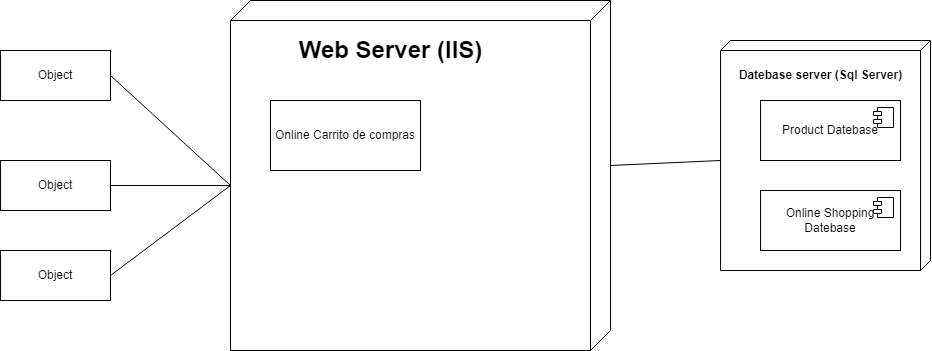

The diagram above was exported from draw.io. Its source (the exported page's mxGraphModel, read from the mxfile embedded in the PNG):
<mxGraphModel dx="1122" dy="774" grid="1" gridSize="10" guides="1" tooltips="1" connect="1" arrows="1" fold="1" page="1" pageScale="1" pageWidth="827" pageHeight="1169" math="0" shadow="0">
  <root>
    <mxCell id="0" />
    <mxCell id="1" parent="0" />
    <mxCell id="AUHS_Jx-01-jIUYWjE3t-1" value="" style="verticalAlign=top;align=left;spacingTop=8;spacingLeft=2;spacingRight=12;shape=cube;size=20;direction=south;fontStyle=4;html=1;whiteSpace=wrap;" vertex="1" parent="1">
      <mxGeometry x="240" y="270" width="380" height="350" as="geometry" />
    </mxCell>
    <mxCell id="AUHS_Jx-01-jIUYWjE3t-2" value="Online Carrito de compras" style="html=1;whiteSpace=wrap;" vertex="1" parent="1">
      <mxGeometry x="280" y="370" width="150" height="70" as="geometry" />
    </mxCell>
    <mxCell id="AUHS_Jx-01-jIUYWjE3t-3" value="" style="endArrow=none;html=1;rounded=0;entryX=0;entryY=0;entryDx=185;entryDy=380;entryPerimeter=0;exitX=1;exitY=0.5;exitDx=0;exitDy=0;" edge="1" parent="1" source="AUHS_Jx-01-jIUYWjE3t-8" target="AUHS_Jx-01-jIUYWjE3t-1">
      <mxGeometry width="50" height="50" relative="1" as="geometry">
        <mxPoint x="110" y="290" as="sourcePoint" />
        <mxPoint x="140" y="310" as="targetPoint" />
      </mxGeometry>
    </mxCell>
    <mxCell id="AUHS_Jx-01-jIUYWjE3t-4" value="Web Server (IIS)" style="text;strokeColor=none;fillColor=none;html=1;fontSize=24;fontStyle=1;verticalAlign=middle;align=center;" vertex="1" parent="1">
      <mxGeometry x="350" y="300" width="100" height="40" as="geometry" />
    </mxCell>
    <mxCell id="AUHS_Jx-01-jIUYWjE3t-5" value="Object" style="html=1;whiteSpace=wrap;" vertex="1" parent="1">
      <mxGeometry x="10" y="430" width="110" height="50" as="geometry" />
    </mxCell>
    <mxCell id="AUHS_Jx-01-jIUYWjE3t-6" value="" style="endArrow=none;html=1;rounded=0;entryX=0;entryY=0;entryDx=185;entryDy=380;entryPerimeter=0;exitX=1;exitY=0.5;exitDx=0;exitDy=0;" edge="1" parent="1" source="AUHS_Jx-01-jIUYWjE3t-5" target="AUHS_Jx-01-jIUYWjE3t-1">
      <mxGeometry width="50" height="50" relative="1" as="geometry">
        <mxPoint x="110" y="430" as="sourcePoint" />
        <mxPoint x="190" y="500" as="targetPoint" />
      </mxGeometry>
    </mxCell>
    <mxCell id="AUHS_Jx-01-jIUYWjE3t-7" value="" style="endArrow=none;html=1;rounded=0;entryX=0;entryY=0;entryDx=185;entryDy=380;entryPerimeter=0;exitX=1;exitY=0.5;exitDx=0;exitDy=0;" edge="1" parent="1" source="AUHS_Jx-01-jIUYWjE3t-9" target="AUHS_Jx-01-jIUYWjE3t-1">
      <mxGeometry width="50" height="50" relative="1" as="geometry">
        <mxPoint x="70" y="540" as="sourcePoint" />
        <mxPoint x="180" y="520" as="targetPoint" />
      </mxGeometry>
    </mxCell>
    <mxCell id="AUHS_Jx-01-jIUYWjE3t-8" value="Object" style="html=1;whiteSpace=wrap;" vertex="1" parent="1">
      <mxGeometry x="10" y="320" width="110" height="50" as="geometry" />
    </mxCell>
    <mxCell id="AUHS_Jx-01-jIUYWjE3t-9" value="Object" style="html=1;whiteSpace=wrap;" vertex="1" parent="1">
      <mxGeometry x="10" y="520" width="110" height="50" as="geometry" />
    </mxCell>
    <mxCell id="AUHS_Jx-01-jIUYWjE3t-10" value="" style="verticalAlign=top;align=left;spacingTop=8;spacingLeft=2;spacingRight=12;shape=cube;size=10;direction=south;fontStyle=4;html=1;whiteSpace=wrap;" vertex="1" parent="1">
      <mxGeometry x="730" y="310" width="210" height="230" as="geometry" />
    </mxCell>
    <mxCell id="AUHS_Jx-01-jIUYWjE3t-11" value="Product Datebase" style="html=1;dropTarget=0;whiteSpace=wrap;" vertex="1" parent="1">
      <mxGeometry x="770" y="370" width="140" height="60" as="geometry" />
    </mxCell>
    <mxCell id="AUHS_Jx-01-jIUYWjE3t-12" value="" style="shape=module;jettyWidth=8;jettyHeight=4;" vertex="1" parent="AUHS_Jx-01-jIUYWjE3t-11">
      <mxGeometry x="1" width="20" height="20" relative="1" as="geometry">
        <mxPoint x="-27" y="7" as="offset" />
      </mxGeometry>
    </mxCell>
    <mxCell id="AUHS_Jx-01-jIUYWjE3t-13" value="Online Shopping&lt;br&gt;Datebase" style="html=1;dropTarget=0;whiteSpace=wrap;" vertex="1" parent="1">
      <mxGeometry x="770" y="460" width="140" height="60" as="geometry" />
    </mxCell>
    <mxCell id="AUHS_Jx-01-jIUYWjE3t-14" value="" style="shape=module;jettyWidth=8;jettyHeight=4;" vertex="1" parent="AUHS_Jx-01-jIUYWjE3t-13">
      <mxGeometry x="1" width="20" height="20" relative="1" as="geometry">
        <mxPoint x="-27" y="7" as="offset" />
      </mxGeometry>
    </mxCell>
    <mxCell id="AUHS_Jx-01-jIUYWjE3t-15" value="" style="endArrow=none;html=1;rounded=0;entryX=0;entryY=0;entryDx=120;entryDy=210;entryPerimeter=0;exitX=0;exitY=0;exitDx=165;exitDy=0;exitPerimeter=0;" edge="1" parent="1" source="AUHS_Jx-01-jIUYWjE3t-1" target="AUHS_Jx-01-jIUYWjE3t-10">
      <mxGeometry width="50" height="50" relative="1" as="geometry">
        <mxPoint x="650" y="430" as="sourcePoint" />
        <mxPoint x="780" y="680" as="targetPoint" />
      </mxGeometry>
    </mxCell>
    <mxCell id="AUHS_Jx-01-jIUYWjE3t-16" value="Datebase server (Sql Server)" style="text;align=center;fontStyle=1;verticalAlign=middle;spacingLeft=3;spacingRight=3;strokeColor=none;rotatable=0;points=[[0,0.5],[1,0.5]];portConstraint=eastwest;html=1;" vertex="1" parent="1">
      <mxGeometry x="790" y="332" width="80" height="26" as="geometry" />
    </mxCell>
  </root>
</mxGraphModel>